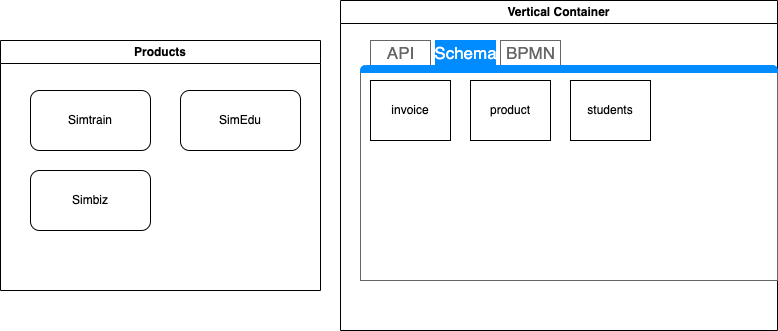

The diagram above was exported from draw.io. Its source (the exported page's mxGraphModel, read from the mxfile embedded in the PNG):
<mxGraphModel dx="493" dy="351" grid="1" gridSize="10" guides="1" tooltips="1" connect="1" arrows="1" fold="1" page="1" pageScale="1" pageWidth="827" pageHeight="1169" math="0" shadow="0">
  <root>
    <mxCell id="0" />
    <mxCell id="1" parent="0" />
    <mxCell id="2" value="Products" style="swimlane;whiteSpace=wrap;html=1;" vertex="1" parent="1">
      <mxGeometry x="50" y="60" width="320" height="250" as="geometry" />
    </mxCell>
    <mxCell id="4" value="Simtrain" style="rounded=1;whiteSpace=wrap;html=1;" vertex="1" parent="2">
      <mxGeometry x="30" y="50" width="120" height="60" as="geometry" />
    </mxCell>
    <mxCell id="5" value="Simbiz" style="rounded=1;whiteSpace=wrap;html=1;" vertex="1" parent="2">
      <mxGeometry x="30" y="130" width="120" height="60" as="geometry" />
    </mxCell>
    <mxCell id="6" value="SimEdu" style="rounded=1;whiteSpace=wrap;html=1;" vertex="1" parent="2">
      <mxGeometry x="180" y="50" width="120" height="60" as="geometry" />
    </mxCell>
    <mxCell id="7" value="Vertical Container" style="swimlane;whiteSpace=wrap;html=1;" vertex="1" parent="1">
      <mxGeometry x="390" y="20" width="437" height="330" as="geometry" />
    </mxCell>
    <mxCell id="8" value="" style="strokeWidth=1;shadow=0;dashed=0;align=center;html=1;shape=mxgraph.mockup.containers.marginRect2;rectMarginTop=32;strokeColor=#666666;gradientColor=none;" vertex="1" parent="7">
      <mxGeometry x="20" y="40" width="417" height="240" as="geometry" />
    </mxCell>
    <mxCell id="9" value="API" style="strokeColor=inherit;fillColor=inherit;gradientColor=inherit;strokeWidth=1;shadow=0;dashed=0;align=center;html=1;shape=mxgraph.mockup.containers.rrect;rSize=0;fontSize=17;fontColor=#666666;gradientColor=none;" vertex="1" parent="8">
      <mxGeometry width="60" height="25" relative="1" as="geometry">
        <mxPoint x="10" as="offset" />
      </mxGeometry>
    </mxCell>
    <mxCell id="10" value="Schema" style="strokeWidth=1;shadow=0;dashed=0;align=center;html=1;shape=mxgraph.mockup.containers.rrect;rSize=0;fontSize=17;fontColor=#ffffff;strokeColor=#008cff;fillColor=#008cff;" vertex="1" parent="8">
      <mxGeometry width="60" height="25" relative="1" as="geometry">
        <mxPoint x="75" as="offset" />
      </mxGeometry>
    </mxCell>
    <mxCell id="11" value="BPMN" style="strokeColor=inherit;fillColor=inherit;gradientColor=inherit;strokeWidth=1;shadow=0;dashed=0;align=center;html=1;shape=mxgraph.mockup.containers.rrect;rSize=0;fontSize=17;fontColor=#666666;gradientColor=none;" vertex="1" parent="8">
      <mxGeometry width="60" height="25" relative="1" as="geometry">
        <mxPoint x="140" as="offset" />
      </mxGeometry>
    </mxCell>
    <mxCell id="12" value="" style="strokeWidth=1;shadow=0;dashed=0;align=center;html=1;shape=mxgraph.mockup.containers.topButton;rSize=5;strokeColor=#008cff;fillColor=#008cff;gradientColor=none;resizeWidth=1;movable=0;deletable=1;" vertex="1" parent="8">
      <mxGeometry width="417" height="7" relative="1" as="geometry">
        <mxPoint y="25" as="offset" />
      </mxGeometry>
    </mxCell>
    <mxCell id="13" value="invoice" style="rounded=0;whiteSpace=wrap;html=1;" vertex="1" parent="8">
      <mxGeometry x="10" y="40" width="80" height="60" as="geometry" />
    </mxCell>
    <mxCell id="14" value="product" style="rounded=0;whiteSpace=wrap;html=1;" vertex="1" parent="8">
      <mxGeometry x="110" y="40" width="80" height="60" as="geometry" />
    </mxCell>
    <mxCell id="15" value="students" style="rounded=0;whiteSpace=wrap;html=1;" vertex="1" parent="8">
      <mxGeometry x="210" y="40" width="80" height="60" as="geometry" />
    </mxCell>
  </root>
</mxGraphModel>